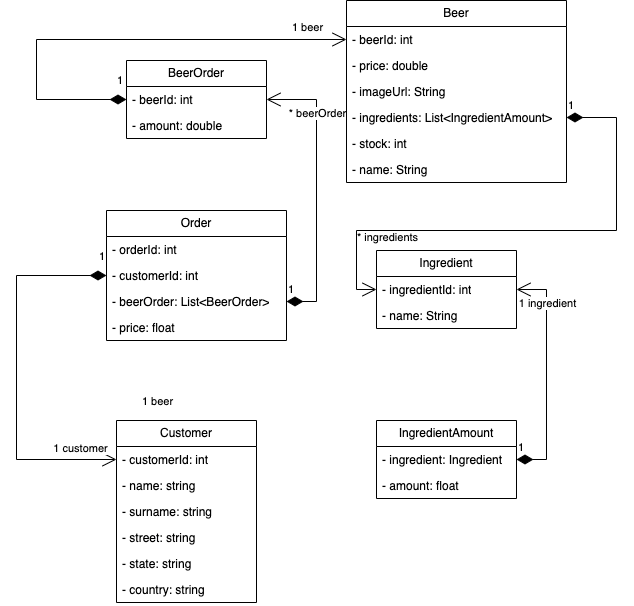

The diagram above was exported from draw.io. Its source (the exported page's mxGraphModel, read from the mxfile embedded in the PNG):
<mxGraphModel dx="2074" dy="1135" grid="1" gridSize="10" guides="1" tooltips="1" connect="1" arrows="1" fold="1" page="1" pageScale="1" pageWidth="850" pageHeight="1100" math="0" shadow="0">
  <root>
    <mxCell id="0" />
    <mxCell id="1" parent="0" />
    <mxCell id="TVi67vE6mYPKHUCKhR4j-1" value="Ingredient" style="swimlane;fontStyle=0;childLayout=stackLayout;horizontal=1;startSize=26;fillColor=none;horizontalStack=0;resizeParent=1;resizeParentMax=0;resizeLast=0;collapsible=1;marginBottom=0;whiteSpace=wrap;html=1;" vertex="1" parent="1">
      <mxGeometry x="470" y="410" width="140" height="78" as="geometry" />
    </mxCell>
    <mxCell id="TVi67vE6mYPKHUCKhR4j-2" value="- ingredientId: int" style="text;strokeColor=none;fillColor=none;align=left;verticalAlign=top;spacingLeft=4;spacingRight=4;overflow=hidden;rotatable=0;points=[[0,0.5],[1,0.5]];portConstraint=eastwest;whiteSpace=wrap;html=1;" vertex="1" parent="TVi67vE6mYPKHUCKhR4j-1">
      <mxGeometry y="26" width="140" height="26" as="geometry" />
    </mxCell>
    <mxCell id="TVi67vE6mYPKHUCKhR4j-3" value="- name: String" style="text;strokeColor=none;fillColor=none;align=left;verticalAlign=top;spacingLeft=4;spacingRight=4;overflow=hidden;rotatable=0;points=[[0,0.5],[1,0.5]];portConstraint=eastwest;whiteSpace=wrap;html=1;" vertex="1" parent="TVi67vE6mYPKHUCKhR4j-1">
      <mxGeometry y="52" width="140" height="26" as="geometry" />
    </mxCell>
    <mxCell id="TVi67vE6mYPKHUCKhR4j-5" value="IngredientAmount" style="swimlane;fontStyle=0;childLayout=stackLayout;horizontal=1;startSize=26;fillColor=none;horizontalStack=0;resizeParent=1;resizeParentMax=0;resizeLast=0;collapsible=1;marginBottom=0;whiteSpace=wrap;html=1;" vertex="1" parent="1">
      <mxGeometry x="470" y="580" width="140" height="78" as="geometry" />
    </mxCell>
    <mxCell id="TVi67vE6mYPKHUCKhR4j-6" value="- ingredient: Ingredient" style="text;strokeColor=none;fillColor=none;align=left;verticalAlign=top;spacingLeft=4;spacingRight=4;overflow=hidden;rotatable=0;points=[[0,0.5],[1,0.5]];portConstraint=eastwest;whiteSpace=wrap;html=1;" vertex="1" parent="TVi67vE6mYPKHUCKhR4j-5">
      <mxGeometry y="26" width="140" height="26" as="geometry" />
    </mxCell>
    <mxCell id="TVi67vE6mYPKHUCKhR4j-7" value="- amount: float" style="text;strokeColor=none;fillColor=none;align=left;verticalAlign=top;spacingLeft=4;spacingRight=4;overflow=hidden;rotatable=0;points=[[0,0.5],[1,0.5]];portConstraint=eastwest;whiteSpace=wrap;html=1;" vertex="1" parent="TVi67vE6mYPKHUCKhR4j-5">
      <mxGeometry y="52" width="140" height="26" as="geometry" />
    </mxCell>
    <mxCell id="TVi67vE6mYPKHUCKhR4j-8" value="Beer" style="swimlane;fontStyle=0;childLayout=stackLayout;horizontal=1;startSize=26;fillColor=none;horizontalStack=0;resizeParent=1;resizeParentMax=0;resizeLast=0;collapsible=1;marginBottom=0;whiteSpace=wrap;html=1;" vertex="1" parent="1">
      <mxGeometry x="440" y="160" width="220" height="182" as="geometry" />
    </mxCell>
    <mxCell id="TVi67vE6mYPKHUCKhR4j-9" value="- beerId: int" style="text;strokeColor=none;fillColor=none;align=left;verticalAlign=top;spacingLeft=4;spacingRight=4;overflow=hidden;rotatable=0;points=[[0,0.5],[1,0.5]];portConstraint=eastwest;whiteSpace=wrap;html=1;" vertex="1" parent="TVi67vE6mYPKHUCKhR4j-8">
      <mxGeometry y="26" width="220" height="26" as="geometry" />
    </mxCell>
    <mxCell id="TVi67vE6mYPKHUCKhR4j-10" value="- price: double" style="text;strokeColor=none;fillColor=none;align=left;verticalAlign=top;spacingLeft=4;spacingRight=4;overflow=hidden;rotatable=0;points=[[0,0.5],[1,0.5]];portConstraint=eastwest;whiteSpace=wrap;html=1;" vertex="1" parent="TVi67vE6mYPKHUCKhR4j-8">
      <mxGeometry y="52" width="220" height="26" as="geometry" />
    </mxCell>
    <mxCell id="TVi67vE6mYPKHUCKhR4j-11" value="- imageUrl: String" style="text;strokeColor=none;fillColor=none;align=left;verticalAlign=top;spacingLeft=4;spacingRight=4;overflow=hidden;rotatable=0;points=[[0,0.5],[1,0.5]];portConstraint=eastwest;whiteSpace=wrap;html=1;" vertex="1" parent="TVi67vE6mYPKHUCKhR4j-8">
      <mxGeometry y="78" width="220" height="26" as="geometry" />
    </mxCell>
    <mxCell id="TVi67vE6mYPKHUCKhR4j-13" value="- ingredients: List&amp;lt;IngredientAmount&amp;gt;" style="text;strokeColor=none;fillColor=none;align=left;verticalAlign=top;spacingLeft=4;spacingRight=4;overflow=hidden;rotatable=0;points=[[0,0.5],[1,0.5]];portConstraint=eastwest;whiteSpace=wrap;html=1;" vertex="1" parent="TVi67vE6mYPKHUCKhR4j-8">
      <mxGeometry y="104" width="220" height="26" as="geometry" />
    </mxCell>
    <mxCell id="TVi67vE6mYPKHUCKhR4j-14" value="- stock: int" style="text;strokeColor=none;fillColor=none;align=left;verticalAlign=top;spacingLeft=4;spacingRight=4;overflow=hidden;rotatable=0;points=[[0,0.5],[1,0.5]];portConstraint=eastwest;whiteSpace=wrap;html=1;" vertex="1" parent="TVi67vE6mYPKHUCKhR4j-8">
      <mxGeometry y="130" width="220" height="26" as="geometry" />
    </mxCell>
    <mxCell id="TVi67vE6mYPKHUCKhR4j-12" value="- name: String" style="text;strokeColor=none;fillColor=none;align=left;verticalAlign=top;spacingLeft=4;spacingRight=4;overflow=hidden;rotatable=0;points=[[0,0.5],[1,0.5]];portConstraint=eastwest;whiteSpace=wrap;html=1;" vertex="1" parent="TVi67vE6mYPKHUCKhR4j-8">
      <mxGeometry y="156" width="220" height="26" as="geometry" />
    </mxCell>
    <mxCell id="TVi67vE6mYPKHUCKhR4j-15" value="Customer" style="swimlane;fontStyle=0;childLayout=stackLayout;horizontal=1;startSize=26;fillColor=none;horizontalStack=0;resizeParent=1;resizeParentMax=0;resizeLast=0;collapsible=1;marginBottom=0;whiteSpace=wrap;html=1;" vertex="1" parent="1">
      <mxGeometry x="210" y="580" width="140" height="182" as="geometry" />
    </mxCell>
    <mxCell id="TVi67vE6mYPKHUCKhR4j-16" value="- customerId: int" style="text;strokeColor=none;fillColor=none;align=left;verticalAlign=top;spacingLeft=4;spacingRight=4;overflow=hidden;rotatable=0;points=[[0,0.5],[1,0.5]];portConstraint=eastwest;whiteSpace=wrap;html=1;" vertex="1" parent="TVi67vE6mYPKHUCKhR4j-15">
      <mxGeometry y="26" width="140" height="26" as="geometry" />
    </mxCell>
    <mxCell id="TVi67vE6mYPKHUCKhR4j-18" value="- name: string" style="text;strokeColor=none;fillColor=none;align=left;verticalAlign=top;spacingLeft=4;spacingRight=4;overflow=hidden;rotatable=0;points=[[0,0.5],[1,0.5]];portConstraint=eastwest;whiteSpace=wrap;html=1;" vertex="1" parent="TVi67vE6mYPKHUCKhR4j-15">
      <mxGeometry y="52" width="140" height="26" as="geometry" />
    </mxCell>
    <mxCell id="TVi67vE6mYPKHUCKhR4j-20" value="- surname: string" style="text;strokeColor=none;fillColor=none;align=left;verticalAlign=top;spacingLeft=4;spacingRight=4;overflow=hidden;rotatable=0;points=[[0,0.5],[1,0.5]];portConstraint=eastwest;whiteSpace=wrap;html=1;" vertex="1" parent="TVi67vE6mYPKHUCKhR4j-15">
      <mxGeometry y="78" width="140" height="26" as="geometry" />
    </mxCell>
    <mxCell id="TVi67vE6mYPKHUCKhR4j-21" value="- street: string" style="text;strokeColor=none;fillColor=none;align=left;verticalAlign=top;spacingLeft=4;spacingRight=4;overflow=hidden;rotatable=0;points=[[0,0.5],[1,0.5]];portConstraint=eastwest;whiteSpace=wrap;html=1;" vertex="1" parent="TVi67vE6mYPKHUCKhR4j-15">
      <mxGeometry y="104" width="140" height="26" as="geometry" />
    </mxCell>
    <mxCell id="TVi67vE6mYPKHUCKhR4j-19" value="- state: string" style="text;strokeColor=none;fillColor=none;align=left;verticalAlign=top;spacingLeft=4;spacingRight=4;overflow=hidden;rotatable=0;points=[[0,0.5],[1,0.5]];portConstraint=eastwest;whiteSpace=wrap;html=1;" vertex="1" parent="TVi67vE6mYPKHUCKhR4j-15">
      <mxGeometry y="130" width="140" height="26" as="geometry" />
    </mxCell>
    <mxCell id="TVi67vE6mYPKHUCKhR4j-17" value="- country: string" style="text;strokeColor=none;fillColor=none;align=left;verticalAlign=top;spacingLeft=4;spacingRight=4;overflow=hidden;rotatable=0;points=[[0,0.5],[1,0.5]];portConstraint=eastwest;whiteSpace=wrap;html=1;" vertex="1" parent="TVi67vE6mYPKHUCKhR4j-15">
      <mxGeometry y="156" width="140" height="26" as="geometry" />
    </mxCell>
    <mxCell id="TVi67vE6mYPKHUCKhR4j-22" value="Order" style="swimlane;fontStyle=0;childLayout=stackLayout;horizontal=1;startSize=26;fillColor=none;horizontalStack=0;resizeParent=1;resizeParentMax=0;resizeLast=0;collapsible=1;marginBottom=0;whiteSpace=wrap;html=1;" vertex="1" parent="1">
      <mxGeometry x="200" y="370" width="180" height="130" as="geometry" />
    </mxCell>
    <mxCell id="TVi67vE6mYPKHUCKhR4j-24" value="- orderId: int" style="text;strokeColor=none;fillColor=none;align=left;verticalAlign=top;spacingLeft=4;spacingRight=4;overflow=hidden;rotatable=0;points=[[0,0.5],[1,0.5]];portConstraint=eastwest;whiteSpace=wrap;html=1;" vertex="1" parent="TVi67vE6mYPKHUCKhR4j-22">
      <mxGeometry y="26" width="180" height="26" as="geometry" />
    </mxCell>
    <mxCell id="TVi67vE6mYPKHUCKhR4j-23" value="- customerId: int" style="text;strokeColor=none;fillColor=none;align=left;verticalAlign=top;spacingLeft=4;spacingRight=4;overflow=hidden;rotatable=0;points=[[0,0.5],[1,0.5]];portConstraint=eastwest;whiteSpace=wrap;html=1;" vertex="1" parent="TVi67vE6mYPKHUCKhR4j-22">
      <mxGeometry y="52" width="180" height="26" as="geometry" />
    </mxCell>
    <mxCell id="TVi67vE6mYPKHUCKhR4j-25" value="- beerOrder: List&amp;lt;BeerOrder&amp;gt;" style="text;strokeColor=none;fillColor=none;align=left;verticalAlign=top;spacingLeft=4;spacingRight=4;overflow=hidden;rotatable=0;points=[[0,0.5],[1,0.5]];portConstraint=eastwest;whiteSpace=wrap;html=1;" vertex="1" parent="TVi67vE6mYPKHUCKhR4j-22">
      <mxGeometry y="78" width="180" height="26" as="geometry" />
    </mxCell>
    <mxCell id="TVi67vE6mYPKHUCKhR4j-26" value="- price: float" style="text;strokeColor=none;fillColor=none;align=left;verticalAlign=top;spacingLeft=4;spacingRight=4;overflow=hidden;rotatable=0;points=[[0,0.5],[1,0.5]];portConstraint=eastwest;whiteSpace=wrap;html=1;" vertex="1" parent="TVi67vE6mYPKHUCKhR4j-22">
      <mxGeometry y="104" width="180" height="26" as="geometry" />
    </mxCell>
    <mxCell id="TVi67vE6mYPKHUCKhR4j-29" value="BeerOrder" style="swimlane;fontStyle=0;childLayout=stackLayout;horizontal=1;startSize=26;fillColor=none;horizontalStack=0;resizeParent=1;resizeParentMax=0;resizeLast=0;collapsible=1;marginBottom=0;whiteSpace=wrap;html=1;" vertex="1" parent="1">
      <mxGeometry x="220" y="220" width="140" height="78" as="geometry" />
    </mxCell>
    <mxCell id="TVi67vE6mYPKHUCKhR4j-30" value="- beerId: int" style="text;strokeColor=none;fillColor=none;align=left;verticalAlign=top;spacingLeft=4;spacingRight=4;overflow=hidden;rotatable=0;points=[[0,0.5],[1,0.5]];portConstraint=eastwest;whiteSpace=wrap;html=1;" vertex="1" parent="TVi67vE6mYPKHUCKhR4j-29">
      <mxGeometry y="26" width="140" height="26" as="geometry" />
    </mxCell>
    <mxCell id="TVi67vE6mYPKHUCKhR4j-31" value="- amount: double" style="text;strokeColor=none;fillColor=none;align=left;verticalAlign=top;spacingLeft=4;spacingRight=4;overflow=hidden;rotatable=0;points=[[0,0.5],[1,0.5]];portConstraint=eastwest;whiteSpace=wrap;html=1;" vertex="1" parent="TVi67vE6mYPKHUCKhR4j-29">
      <mxGeometry y="52" width="140" height="26" as="geometry" />
    </mxCell>
    <mxCell id="TVi67vE6mYPKHUCKhR4j-34" value="1" style="endArrow=open;html=1;endSize=12;startArrow=diamondThin;startSize=14;startFill=1;edgeStyle=orthogonalEdgeStyle;align=left;verticalAlign=bottom;rounded=0;entryX=1;entryY=0.5;entryDx=0;entryDy=0;exitX=1;exitY=0.5;exitDx=0;exitDy=0;" edge="1" parent="1" source="TVi67vE6mYPKHUCKhR4j-25" target="TVi67vE6mYPKHUCKhR4j-30">
      <mxGeometry x="-1" y="3" relative="1" as="geometry">
        <mxPoint x="390" y="750" as="sourcePoint" />
        <mxPoint x="550" y="750" as="targetPoint" />
        <Array as="points">
          <mxPoint x="410" y="461" />
          <mxPoint x="410" y="259" />
        </Array>
      </mxGeometry>
    </mxCell>
    <mxCell id="TVi67vE6mYPKHUCKhR4j-35" value="* beerOrder" style="edgeLabel;html=1;align=center;verticalAlign=middle;resizable=0;points=[];" vertex="1" connectable="0" parent="TVi67vE6mYPKHUCKhR4j-34">
      <mxGeometry x="0.219" relative="1" as="geometry">
        <mxPoint y="-47" as="offset" />
      </mxGeometry>
    </mxCell>
    <mxCell id="TVi67vE6mYPKHUCKhR4j-36" value="1" style="endArrow=open;html=1;endSize=12;startArrow=diamondThin;startSize=14;startFill=1;edgeStyle=orthogonalEdgeStyle;align=left;verticalAlign=bottom;rounded=0;entryX=1;entryY=0.5;entryDx=0;entryDy=0;exitX=1;exitY=0.5;exitDx=0;exitDy=0;" edge="1" parent="1" source="TVi67vE6mYPKHUCKhR4j-6" target="TVi67vE6mYPKHUCKhR4j-2">
      <mxGeometry x="-1" y="3" relative="1" as="geometry">
        <mxPoint x="780" y="579.5" as="sourcePoint" />
        <mxPoint x="760" y="377.5" as="targetPoint" />
        <Array as="points">
          <mxPoint x="640" y="619" />
          <mxPoint x="640" y="449" />
        </Array>
      </mxGeometry>
    </mxCell>
    <mxCell id="TVi67vE6mYPKHUCKhR4j-37" value="1 ingredient" style="edgeLabel;html=1;align=center;verticalAlign=middle;resizable=0;points=[];" vertex="1" connectable="0" parent="TVi67vE6mYPKHUCKhR4j-36">
      <mxGeometry x="0.219" relative="1" as="geometry">
        <mxPoint y="-47" as="offset" />
      </mxGeometry>
    </mxCell>
    <mxCell id="TVi67vE6mYPKHUCKhR4j-40" value="1" style="endArrow=open;html=1;endSize=12;startArrow=diamondThin;startSize=14;startFill=1;edgeStyle=orthogonalEdgeStyle;align=left;verticalAlign=bottom;rounded=0;exitX=1;exitY=0.5;exitDx=0;exitDy=0;entryX=0;entryY=0.5;entryDx=0;entryDy=0;" edge="1" parent="1" source="TVi67vE6mYPKHUCKhR4j-13" target="TVi67vE6mYPKHUCKhR4j-2">
      <mxGeometry x="-1" y="3" relative="1" as="geometry">
        <mxPoint x="720" y="460" as="sourcePoint" />
        <mxPoint x="610" y="450" as="targetPoint" />
        <Array as="points">
          <mxPoint x="710" y="277" />
          <mxPoint x="710" y="390" />
          <mxPoint x="450" y="390" />
          <mxPoint x="450" y="449" />
        </Array>
      </mxGeometry>
    </mxCell>
    <mxCell id="TVi67vE6mYPKHUCKhR4j-41" value="* ingredients" style="edgeLabel;html=1;align=center;verticalAlign=middle;resizable=0;points=[];" vertex="1" connectable="0" parent="TVi67vE6mYPKHUCKhR4j-40">
      <mxGeometry x="0.219" relative="1" as="geometry">
        <mxPoint x="-87" y="6" as="offset" />
      </mxGeometry>
    </mxCell>
    <mxCell id="TVi67vE6mYPKHUCKhR4j-42" value="1" style="endArrow=open;html=1;endSize=12;startArrow=diamondThin;startSize=14;startFill=1;edgeStyle=orthogonalEdgeStyle;align=left;verticalAlign=bottom;rounded=0;entryX=0;entryY=0.5;entryDx=0;entryDy=0;exitX=0;exitY=0.5;exitDx=0;exitDy=0;" edge="1" parent="1" source="TVi67vE6mYPKHUCKhR4j-30" target="TVi67vE6mYPKHUCKhR4j-9">
      <mxGeometry x="-0.9524" y="-10" relative="1" as="geometry">
        <mxPoint x="130" y="330" as="sourcePoint" />
        <mxPoint x="100" y="100" as="targetPoint" />
        <Array as="points">
          <mxPoint x="130" y="259" />
          <mxPoint x="130" y="199" />
        </Array>
        <mxPoint as="offset" />
      </mxGeometry>
    </mxCell>
    <mxCell id="TVi67vE6mYPKHUCKhR4j-43" value="1 beer" style="edgeLabel;html=1;align=center;verticalAlign=middle;resizable=0;points=[];" vertex="1" connectable="0" parent="TVi67vE6mYPKHUCKhR4j-42">
      <mxGeometry x="0.219" relative="1" as="geometry">
        <mxPoint x="140" y="-13" as="offset" />
      </mxGeometry>
    </mxCell>
    <mxCell id="TVi67vE6mYPKHUCKhR4j-44" value="1" style="endArrow=open;html=1;endSize=12;startArrow=diamondThin;startSize=14;startFill=1;edgeStyle=orthogonalEdgeStyle;align=left;verticalAlign=bottom;rounded=0;entryX=0;entryY=0.5;entryDx=0;entryDy=0;exitX=0;exitY=0.5;exitDx=0;exitDy=0;" edge="1" parent="1" source="TVi67vE6mYPKHUCKhR4j-23" target="TVi67vE6mYPKHUCKhR4j-16">
      <mxGeometry x="-0.9524" y="-10" relative="1" as="geometry">
        <mxPoint x="230" y="269" as="sourcePoint" />
        <mxPoint x="450" y="209" as="targetPoint" />
        <Array as="points">
          <mxPoint x="110" y="435" />
          <mxPoint x="110" y="619" />
        </Array>
        <mxPoint as="offset" />
      </mxGeometry>
    </mxCell>
    <mxCell id="TVi67vE6mYPKHUCKhR4j-45" value="1 beer" style="edgeLabel;html=1;align=center;verticalAlign=middle;resizable=0;points=[];" vertex="1" connectable="0" parent="TVi67vE6mYPKHUCKhR4j-44">
      <mxGeometry x="0.219" relative="1" as="geometry">
        <mxPoint x="140" y="-13" as="offset" />
      </mxGeometry>
    </mxCell>
    <mxCell id="TVi67vE6mYPKHUCKhR4j-46" value="1 customer" style="edgeLabel;html=1;align=center;verticalAlign=middle;resizable=0;points=[];" vertex="1" connectable="0" parent="1">
      <mxGeometry x="180" y="610" as="geometry">
        <mxPoint x="-7" y="-3" as="offset" />
      </mxGeometry>
    </mxCell>
  </root>
</mxGraphModel>